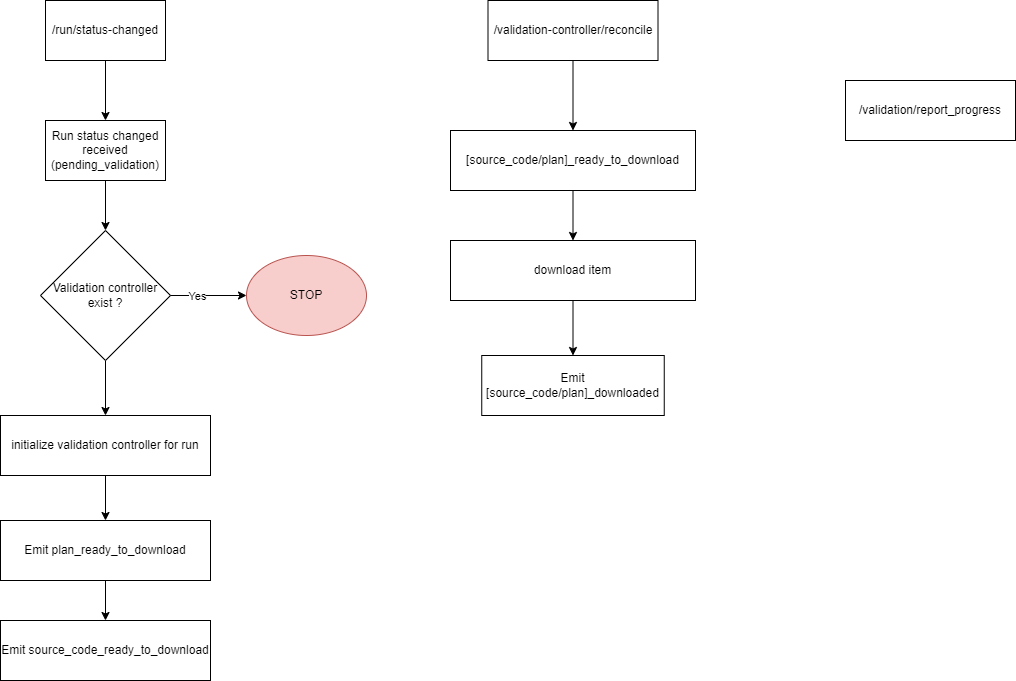

The diagram above was exported from draw.io. Its source (the exported page's mxGraphModel, read from the mxfile embedded in the PNG):
<mxGraphModel dx="569" dy="344" grid="1" gridSize="10" guides="1" tooltips="1" connect="1" arrows="1" fold="1" page="1" pageScale="1" pageWidth="850" pageHeight="1100" math="0" shadow="0">
  <root>
    <mxCell id="0" />
    <mxCell id="1" parent="0" />
    <mxCell id="15" value="" style="edgeStyle=none;html=1;" edge="1" parent="1" source="2" target="14">
      <mxGeometry relative="1" as="geometry" />
    </mxCell>
    <mxCell id="2" value="Run status changed received&lt;br&gt;(pending_validation)" style="rounded=0;whiteSpace=wrap;html=1;" vertex="1" parent="1">
      <mxGeometry x="120" y="150" width="120" height="60" as="geometry" />
    </mxCell>
    <mxCell id="5" value="Emit source_code_ready_to_download" style="rounded=0;whiteSpace=wrap;html=1;" vertex="1" parent="1">
      <mxGeometry x="75" y="650" width="210" height="60" as="geometry" />
    </mxCell>
    <mxCell id="21" value="" style="edgeStyle=none;html=1;" edge="1" parent="1" source="6" target="5">
      <mxGeometry relative="1" as="geometry" />
    </mxCell>
    <mxCell id="6" value="Emit plan_ready_to_download" style="rounded=0;whiteSpace=wrap;html=1;" vertex="1" parent="1">
      <mxGeometry x="75" y="550" width="210" height="60" as="geometry" />
    </mxCell>
    <mxCell id="20" value="" style="edgeStyle=none;html=1;" edge="1" parent="1" source="10" target="6">
      <mxGeometry relative="1" as="geometry" />
    </mxCell>
    <mxCell id="10" value="initialize validation controller for run" style="rounded=0;whiteSpace=wrap;html=1;" vertex="1" parent="1">
      <mxGeometry x="75" y="445" width="210" height="60" as="geometry" />
    </mxCell>
    <mxCell id="13" value="" style="edgeStyle=none;html=1;" edge="1" parent="1" source="12" target="2">
      <mxGeometry relative="1" as="geometry" />
    </mxCell>
    <mxCell id="12" value="/run/status-changed" style="rounded=0;whiteSpace=wrap;html=1;" vertex="1" parent="1">
      <mxGeometry x="120" y="30" width="120" height="60" as="geometry" />
    </mxCell>
    <mxCell id="19" value="" style="edgeStyle=none;html=1;" edge="1" parent="1" source="14" target="10">
      <mxGeometry relative="1" as="geometry" />
    </mxCell>
    <mxCell id="14" value="Validation controller exist ?" style="rhombus;whiteSpace=wrap;html=1;" vertex="1" parent="1">
      <mxGeometry x="115" y="260" width="130" height="130" as="geometry" />
    </mxCell>
    <mxCell id="16" value="" style="endArrow=classic;html=1;exitX=1;exitY=0.5;exitDx=0;exitDy=0;entryX=0;entryY=0.5;entryDx=0;entryDy=0;" edge="1" parent="1" source="14" target="18">
      <mxGeometry width="50" height="50" relative="1" as="geometry">
        <mxPoint x="300" y="350" as="sourcePoint" />
        <mxPoint x="340" y="325" as="targetPoint" />
      </mxGeometry>
    </mxCell>
    <mxCell id="17" value="Yes" style="edgeLabel;html=1;align=center;verticalAlign=middle;resizable=0;points=[];" vertex="1" connectable="0" parent="16">
      <mxGeometry x="-0.3123" y="-1" relative="1" as="geometry">
        <mxPoint as="offset" />
      </mxGeometry>
    </mxCell>
    <mxCell id="18" value="STOP" style="ellipse;whiteSpace=wrap;html=1;fillColor=#f8cecc;strokeColor=#b85450;" vertex="1" parent="1">
      <mxGeometry x="321" y="285" width="120" height="80" as="geometry" />
    </mxCell>
    <mxCell id="22" value="/validation/report_progress" style="rounded=0;whiteSpace=wrap;html=1;" vertex="1" parent="1">
      <mxGeometry x="920" y="110" width="170" height="60" as="geometry" />
    </mxCell>
    <mxCell id="25" value="" style="edgeStyle=none;html=1;" edge="1" parent="1" source="23" target="24">
      <mxGeometry relative="1" as="geometry" />
    </mxCell>
    <mxCell id="23" value="/validation-controller/reconcile" style="rounded=0;whiteSpace=wrap;html=1;" vertex="1" parent="1">
      <mxGeometry x="562.5" y="30" width="170" height="60" as="geometry" />
    </mxCell>
    <mxCell id="27" value="" style="edgeStyle=none;html=1;" edge="1" parent="1" source="24" target="26">
      <mxGeometry relative="1" as="geometry" />
    </mxCell>
    <mxCell id="24" value="[source_code/plan]_ready_to_download" style="rounded=0;whiteSpace=wrap;html=1;" vertex="1" parent="1">
      <mxGeometry x="525" y="160" width="245" height="60" as="geometry" />
    </mxCell>
    <mxCell id="29" value="" style="edgeStyle=none;html=1;" edge="1" parent="1" source="26" target="28">
      <mxGeometry relative="1" as="geometry" />
    </mxCell>
    <mxCell id="26" value="download item" style="rounded=0;whiteSpace=wrap;html=1;" vertex="1" parent="1">
      <mxGeometry x="525" y="270" width="245" height="60" as="geometry" />
    </mxCell>
    <mxCell id="28" value="Emit [source_code/plan]_downloaded" style="whiteSpace=wrap;html=1;rounded=0;" vertex="1" parent="1">
      <mxGeometry x="556.25" y="385" width="182.5" height="60" as="geometry" />
    </mxCell>
  </root>
</mxGraphModel>